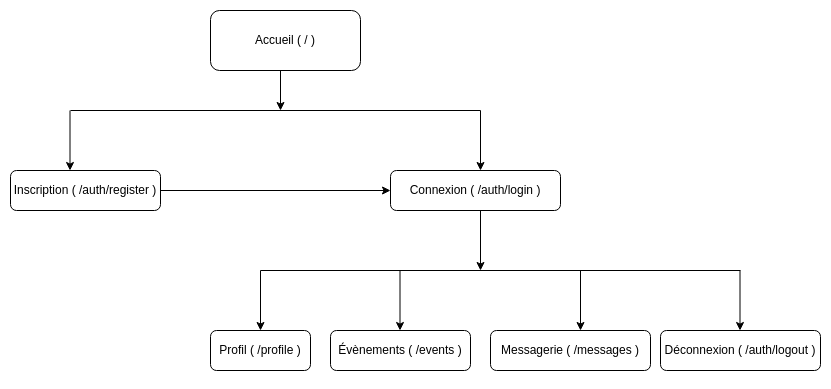

The diagram above was exported from draw.io. Its source (the exported page's mxGraphModel, read from the mxfile embedded in the PNG):
<mxGraphModel dx="1362" dy="602" grid="1" gridSize="10" guides="1" tooltips="1" connect="1" arrows="1" fold="1" page="1" pageScale="1" pageWidth="827" pageHeight="1169" background="#FFFFFF" math="0" shadow="0">
  <root>
    <mxCell id="0" />
    <mxCell id="1" parent="0" />
    <mxCell id="lC5FCneFwrb8l9Lti0ZE-2" value="Accueil ( / )" style="rounded=1;whiteSpace=wrap;html=1;" parent="1" vertex="1">
      <mxGeometry x="170" y="20" width="150" height="60" as="geometry" />
    </mxCell>
    <mxCell id="lC5FCneFwrb8l9Lti0ZE-3" value="" style="endArrow=classic;html=1;rounded=0;exitX=0.5;exitY=1;exitDx=0;exitDy=0;" parent="1" edge="1">
      <mxGeometry width="50" height="50" relative="1" as="geometry">
        <mxPoint x="240" y="80" as="sourcePoint" />
        <mxPoint x="240" y="120" as="targetPoint" />
        <Array as="points" />
      </mxGeometry>
    </mxCell>
    <mxCell id="lC5FCneFwrb8l9Lti0ZE-4" value="" style="endArrow=none;html=1;rounded=0;" parent="1" edge="1">
      <mxGeometry width="50" height="50" relative="1" as="geometry">
        <mxPoint x="30" y="120" as="sourcePoint" />
        <mxPoint x="440" y="120" as="targetPoint" />
      </mxGeometry>
    </mxCell>
    <mxCell id="lC5FCneFwrb8l9Lti0ZE-6" value="" style="endArrow=classic;html=1;rounded=0;" parent="1" edge="1">
      <mxGeometry width="50" height="50" relative="1" as="geometry">
        <mxPoint x="29.5" y="120" as="sourcePoint" />
        <mxPoint x="29.5" y="180" as="targetPoint" />
      </mxGeometry>
    </mxCell>
    <mxCell id="lC5FCneFwrb8l9Lti0ZE-7" value="" style="endArrow=classic;html=1;rounded=0;" parent="1" edge="1">
      <mxGeometry width="50" height="50" relative="1" as="geometry">
        <mxPoint x="440" y="120" as="sourcePoint" />
        <mxPoint x="440" y="180" as="targetPoint" />
      </mxGeometry>
    </mxCell>
    <mxCell id="lC5FCneFwrb8l9Lti0ZE-8" value="" style="endArrow=classic;html=1;rounded=0;" parent="1" edge="1">
      <mxGeometry width="50" height="50" relative="1" as="geometry">
        <mxPoint x="540" y="280" as="sourcePoint" />
        <mxPoint x="540" y="340" as="targetPoint" />
      </mxGeometry>
    </mxCell>
    <mxCell id="lC5FCneFwrb8l9Lti0ZE-9" value="Profil ( /profile )" style="rounded=1;whiteSpace=wrap;html=1;" parent="1" vertex="1">
      <mxGeometry x="170" y="340" width="100" height="40" as="geometry" />
    </mxCell>
    <mxCell id="lC5FCneFwrb8l9Lti0ZE-10" value="Évènements ( /events )" style="rounded=1;whiteSpace=wrap;html=1;" parent="1" vertex="1">
      <mxGeometry x="290" y="340" width="140" height="40" as="geometry" />
    </mxCell>
    <mxCell id="lC5FCneFwrb8l9Lti0ZE-11" value="Messagerie ( /messages )" style="rounded=1;whiteSpace=wrap;html=1;" parent="1" vertex="1">
      <mxGeometry x="450" y="340" width="160" height="40" as="geometry" />
    </mxCell>
    <mxCell id="lC5FCneFwrb8l9Lti0ZE-21" value="" style="endArrow=classic;html=1;rounded=0;" parent="1" edge="1">
      <mxGeometry width="50" height="50" relative="1" as="geometry">
        <mxPoint x="440" y="220" as="sourcePoint" />
        <mxPoint x="440" y="280" as="targetPoint" />
      </mxGeometry>
    </mxCell>
    <mxCell id="lC5FCneFwrb8l9Lti0ZE-23" value="Connexion ( /auth/login )" style="rounded=1;whiteSpace=wrap;html=1;" parent="1" vertex="1">
      <mxGeometry x="350" y="180" width="170" height="40" as="geometry" />
    </mxCell>
    <mxCell id="lC5FCneFwrb8l9Lti0ZE-24" value="Inscription ( /auth/register )" style="rounded=1;whiteSpace=wrap;html=1;" parent="1" vertex="1">
      <mxGeometry x="-30" y="180" width="150" height="40" as="geometry" />
    </mxCell>
    <mxCell id="lC5FCneFwrb8l9Lti0ZE-27" value="" style="endArrow=classic;html=1;rounded=0;entryX=0;entryY=0.5;entryDx=0;entryDy=0;exitX=1;exitY=0.5;exitDx=0;exitDy=0;" parent="1" source="lC5FCneFwrb8l9Lti0ZE-24" target="lC5FCneFwrb8l9Lti0ZE-23" edge="1">
      <mxGeometry width="50" height="50" relative="1" as="geometry">
        <mxPoint x="320" y="290" as="sourcePoint" />
        <mxPoint x="250" y="430" as="targetPoint" />
      </mxGeometry>
    </mxCell>
    <mxCell id="lzqpiEJSyRtTv-5_53g2-1" value="Déconnexion ( /auth/logout )" style="rounded=1;whiteSpace=wrap;html=1;" parent="1" vertex="1">
      <mxGeometry x="620" y="340" width="160" height="40" as="geometry" />
    </mxCell>
    <mxCell id="lzqpiEJSyRtTv-5_53g2-5" style="edgeStyle=orthogonalEdgeStyle;rounded=0;orthogonalLoop=1;jettySize=auto;html=1;exitX=0.5;exitY=1;exitDx=0;exitDy=0;" parent="1" source="lC5FCneFwrb8l9Lti0ZE-9" target="lC5FCneFwrb8l9Lti0ZE-9" edge="1">
      <mxGeometry relative="1" as="geometry" />
    </mxCell>
    <mxCell id="lzqpiEJSyRtTv-5_53g2-8" value="" style="endArrow=none;html=1;rounded=0;" parent="1" edge="1">
      <mxGeometry width="50" height="50" relative="1" as="geometry">
        <mxPoint x="220" y="280" as="sourcePoint" />
        <mxPoint x="700" y="280" as="targetPoint" />
      </mxGeometry>
    </mxCell>
    <mxCell id="lzqpiEJSyRtTv-5_53g2-9" value="" style="endArrow=classic;html=1;rounded=0;" parent="1" edge="1">
      <mxGeometry width="50" height="50" relative="1" as="geometry">
        <mxPoint x="220" y="280" as="sourcePoint" />
        <mxPoint x="220" y="340" as="targetPoint" />
      </mxGeometry>
    </mxCell>
    <mxCell id="lzqpiEJSyRtTv-5_53g2-10" value="" style="endArrow=classic;html=1;rounded=0;" parent="1" edge="1">
      <mxGeometry width="50" height="50" relative="1" as="geometry">
        <mxPoint x="359.5" y="280" as="sourcePoint" />
        <mxPoint x="359.5" y="340" as="targetPoint" />
      </mxGeometry>
    </mxCell>
    <mxCell id="lzqpiEJSyRtTv-5_53g2-11" value="" style="endArrow=classic;html=1;rounded=0;" parent="1" edge="1">
      <mxGeometry width="50" height="50" relative="1" as="geometry">
        <mxPoint x="699.5" y="280" as="sourcePoint" />
        <mxPoint x="699.5" y="340" as="targetPoint" />
      </mxGeometry>
    </mxCell>
  </root>
</mxGraphModel>